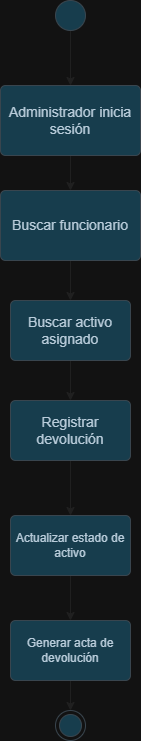

The diagram above was exported from draw.io. Its source (the exported page's mxGraphModel, read from the mxfile embedded in the PNG):
<mxGraphModel dx="1090" dy="681" grid="1" gridSize="10" guides="1" tooltips="1" connect="1" arrows="1" fold="1" page="1" pageScale="1" pageWidth="827" pageHeight="1169" background="none" math="0" shadow="0">
  <root>
    <mxCell id="0" />
    <mxCell id="1" parent="0" />
    <mxCell id="YNJL4x1BC5MTV1Z1nEKM-3" edge="1" parent="1" source="YNJL4x1BC5MTV1Z1nEKM-2" style="edgeStyle=orthogonalEdgeStyle;rounded=0;orthogonalLoop=1;jettySize=auto;html=1;labelBackgroundColor=none;strokeColor=#EEEEEE;fontColor=default;" target="YNJL4x1BC5MTV1Z1nEKM-4">
      <mxGeometry relative="1" as="geometry">
        <mxPoint x="395" y="190" as="targetPoint" />
      </mxGeometry>
    </mxCell>
    <mxCell id="YNJL4x1BC5MTV1Z1nEKM-2" parent="1" style="ellipse;fillColor=#B1DDF0;html=1;labelBackgroundColor=none;strokeColor=#BAC8D3;fontColor=#182E3E;" value="" vertex="1">
      <mxGeometry height="30" width="30" x="380" y="70" as="geometry" />
    </mxCell>
    <mxCell id="YNJL4x1BC5MTV1Z1nEKM-6" edge="1" parent="1" source="YNJL4x1BC5MTV1Z1nEKM-4" style="edgeStyle=orthogonalEdgeStyle;rounded=0;orthogonalLoop=1;jettySize=auto;html=1;labelBackgroundColor=none;strokeColor=#EEEEEE;fontColor=default;" target="YNJL4x1BC5MTV1Z1nEKM-5" value="">
      <mxGeometry relative="1" as="geometry" />
    </mxCell>
    <mxCell id="YNJL4x1BC5MTV1Z1nEKM-4" parent="1" style="html=1;align=center;verticalAlign=middle;rounded=1;absoluteArcSize=1;arcSize=10;dashed=0;whiteSpace=wrap;labelBackgroundColor=none;fillColor=#B1DDF0;strokeColor=#BAC8D3;fontColor=#182E3E;" value="&lt;font style=&quot;font-size: 14px;&quot;&gt;Administrador inicia sesión&lt;/font&gt;" vertex="1">
      <mxGeometry height="70" width="140" x="325" y="155" as="geometry" />
    </mxCell>
    <mxCell id="YNJL4x1BC5MTV1Z1nEKM-8" edge="1" parent="1" source="YNJL4x1BC5MTV1Z1nEKM-5" style="edgeStyle=orthogonalEdgeStyle;rounded=0;orthogonalLoop=1;jettySize=auto;html=1;labelBackgroundColor=none;strokeColor=#EEEEEE;fontColor=default;" target="YNJL4x1BC5MTV1Z1nEKM-7" value="">
      <mxGeometry relative="1" as="geometry" />
    </mxCell>
    <mxCell id="YNJL4x1BC5MTV1Z1nEKM-5" parent="1" style="html=1;align=center;verticalAlign=middle;rounded=1;absoluteArcSize=1;arcSize=10;dashed=0;whiteSpace=wrap;labelBackgroundColor=none;fillColor=#B1DDF0;strokeColor=#BAC8D3;fontColor=#182E3E;" value="&lt;font style=&quot;font-size: 14px;&quot;&gt;Buscar funcionario&lt;/font&gt;" vertex="1">
      <mxGeometry height="70" width="140" x="325" y="260" as="geometry" />
    </mxCell>
    <mxCell id="YNJL4x1BC5MTV1Z1nEKM-10" edge="1" parent="1" source="YNJL4x1BC5MTV1Z1nEKM-7" style="edgeStyle=orthogonalEdgeStyle;rounded=0;orthogonalLoop=1;jettySize=auto;html=1;labelBackgroundColor=none;strokeColor=#EEEEEE;fontColor=default;entryX=0.5;entryY=0;entryDx=0;entryDy=0;" target="YNJL4x1BC5MTV1Z1nEKM-19" value="">
      <mxGeometry relative="1" as="geometry">
        <mxPoint x="394.9999999999998" y="480" as="targetPoint" />
      </mxGeometry>
    </mxCell>
    <mxCell id="YNJL4x1BC5MTV1Z1nEKM-7" parent="1" style="whiteSpace=wrap;html=1;rounded=1;absoluteArcSize=1;arcSize=10;dashed=0;labelBackgroundColor=none;fillColor=#B1DDF0;strokeColor=#BAC8D3;fontColor=#182E3E;" value="&lt;font style=&quot;font-size: 14px;&quot;&gt;Buscar activo asignado&lt;/font&gt;" vertex="1">
      <mxGeometry height="60" width="120" x="335" y="370" as="geometry" />
    </mxCell>
    <mxCell id="edouFTbAeUnO3yIw0pRt-2" edge="1" parent="1" source="YNJL4x1BC5MTV1Z1nEKM-19" style="edgeStyle=orthogonalEdgeStyle;rounded=0;orthogonalLoop=1;jettySize=auto;html=1;strokeColor=#EEEEEE;fontColor=#FFFFFF;" target="edouFTbAeUnO3yIw0pRt-1" value="">
      <mxGeometry relative="1" as="geometry" />
    </mxCell>
    <mxCell id="YNJL4x1BC5MTV1Z1nEKM-19" parent="1" style="whiteSpace=wrap;html=1;rounded=1;absoluteArcSize=1;arcSize=10;dashed=0;labelBackgroundColor=none;fillColor=#B1DDF0;strokeColor=#BAC8D3;fontColor=#182E3E;" value="&lt;font style=&quot;font-size: 14px;&quot;&gt;Registrar devolución&lt;/font&gt;" vertex="1">
      <mxGeometry height="60" width="120" x="335" y="470" as="geometry" />
    </mxCell>
    <mxCell id="YNJL4x1BC5MTV1Z1nEKM-24" parent="1" style="ellipse;html=1;shape=endState;fillColor=#B1DDF0;labelBackgroundColor=none;strokeColor=#BAC8D3;fontColor=#182E3E;" value="" vertex="1">
      <mxGeometry height="30" width="30" x="380" y="780" as="geometry" />
    </mxCell>
    <mxCell id="edouFTbAeUnO3yIw0pRt-4" edge="1" parent="1" source="edouFTbAeUnO3yIw0pRt-1" style="edgeStyle=orthogonalEdgeStyle;rounded=0;orthogonalLoop=1;jettySize=auto;html=1;strokeColor=#EEEEEE;fontColor=#FFFFFF;" target="edouFTbAeUnO3yIw0pRt-3" value="">
      <mxGeometry relative="1" as="geometry" />
    </mxCell>
    <mxCell id="edouFTbAeUnO3yIw0pRt-1" parent="1" style="whiteSpace=wrap;html=1;fillColor=#B1DDF0;strokeColor=#BAC8D3;fontColor=#182E3E;rounded=1;absoluteArcSize=1;arcSize=10;dashed=0;labelBackgroundColor=none;" value="Actualizar estado de activo" vertex="1">
      <mxGeometry height="60" width="120" x="335" y="585" as="geometry" />
    </mxCell>
    <mxCell id="edouFTbAeUnO3yIw0pRt-6" edge="1" parent="1" source="edouFTbAeUnO3yIw0pRt-3" style="edgeStyle=orthogonalEdgeStyle;rounded=0;orthogonalLoop=1;jettySize=auto;html=1;strokeColor=#EEEEEE;fontColor=#FFFFFF;" target="YNJL4x1BC5MTV1Z1nEKM-24">
      <mxGeometry relative="1" as="geometry" />
    </mxCell>
    <mxCell id="edouFTbAeUnO3yIw0pRt-3" parent="1" style="whiteSpace=wrap;html=1;fillColor=#B1DDF0;strokeColor=#BAC8D3;fontColor=#182E3E;rounded=1;absoluteArcSize=1;arcSize=10;dashed=0;labelBackgroundColor=none;" value="Generar acta de devolución" vertex="1">
      <mxGeometry height="60" width="120" x="335" y="690" as="geometry" />
    </mxCell>
  </root>
</mxGraphModel>